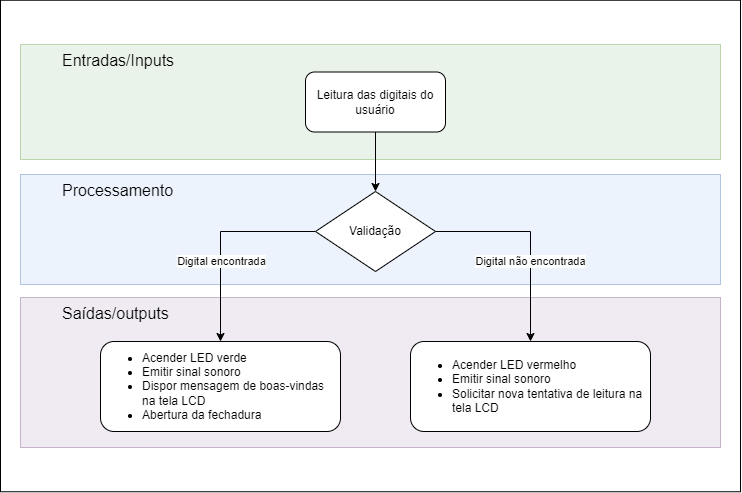

The diagram above was exported from draw.io. Its source (the exported page's mxGraphModel, read from the mxfile embedded in the PNG):
<mxGraphModel dx="1134" dy="597" grid="1" gridSize="10" guides="1" tooltips="1" connect="1" arrows="1" fold="1" page="1" pageScale="1" pageWidth="3300" pageHeight="4681" math="0" shadow="0">
  <root>
    <mxCell id="0" />
    <mxCell id="1" parent="0" />
    <mxCell id="2" value="" style="rounded=0;whiteSpace=wrap;html=1;" vertex="1" parent="1">
      <mxGeometry x="150" y="145.75" width="740" height="491.5" as="geometry" />
    </mxCell>
    <mxCell id="3" value="" style="group" vertex="1" connectable="0" parent="1">
      <mxGeometry x="170" y="190" width="700" height="403" as="geometry" />
    </mxCell>
    <mxCell id="4" value="&lt;blockquote style=&quot;margin: 0 0 0 40px; border: none; padding: 0px;&quot;&gt;&lt;font style=&quot;font-size: 16px;&quot;&gt;Saídas/outputs&lt;/font&gt;&lt;/blockquote&gt;" style="rounded=0;whiteSpace=wrap;html=1;verticalAlign=top;align=left;fillColor=#e1d5e7;strokeColor=#9673a6;opacity=50;glass=0;flipV=1;flipH=1;container=0;" vertex="1" parent="3">
      <mxGeometry y="253" width="700" height="150" as="geometry" />
    </mxCell>
    <mxCell id="5" value="&lt;blockquote style=&quot;margin: 0 0 0 40px; border: none; padding: 0px;&quot;&gt;&lt;font style=&quot;font-size: 16px;&quot;&gt;Processamento&lt;/font&gt;&lt;/blockquote&gt;" style="rounded=0;whiteSpace=wrap;html=1;verticalAlign=top;align=left;fillColor=#dae8fc;strokeColor=#6c8ebf;opacity=50;flipV=1;flipH=1;container=0;" vertex="1" parent="3">
      <mxGeometry y="130" width="700" height="110" as="geometry" />
    </mxCell>
    <mxCell id="6" value="&lt;blockquote style=&quot;margin: 0 0 0 40px; border: none; padding: 0px;&quot;&gt;&lt;font style=&quot;font-size: 16px;&quot;&gt;Entradas/Inputs&lt;/font&gt;&lt;/blockquote&gt;" style="rounded=0;whiteSpace=wrap;html=1;verticalAlign=top;align=left;fillColor=#d5e8d4;strokeColor=#82b366;opacity=50;flipV=1;flipH=1;container=0;" vertex="1" parent="3">
      <mxGeometry width="700" height="115" as="geometry" />
    </mxCell>
    <mxCell id="7" value="Leitura das digitais do usuário" style="rounded=1;whiteSpace=wrap;html=1;container=0;" vertex="1" parent="3">
      <mxGeometry x="285" y="27.5" width="140" height="60" as="geometry" />
    </mxCell>
    <mxCell id="8" style="edgeStyle=orthogonalEdgeStyle;rounded=0;orthogonalLoop=1;jettySize=auto;html=1;entryX=0.5;entryY=0;entryDx=0;entryDy=0;" edge="1" parent="3" source="10" target="14">
      <mxGeometry relative="1" as="geometry">
        <Array as="points">
          <mxPoint x="200" y="187" />
        </Array>
      </mxGeometry>
    </mxCell>
    <mxCell id="9" value="Digital encontrada" style="edgeLabel;html=1;align=center;verticalAlign=middle;resizable=0;points=[];container=0;" vertex="1" connectable="0" parent="8">
      <mxGeometry x="-0.2267" y="-1" relative="1" as="geometry">
        <mxPoint x="-16" y="30" as="offset" />
      </mxGeometry>
    </mxCell>
    <mxCell id="10" value="Validação" style="rhombus;whiteSpace=wrap;html=1;container=0;" vertex="1" parent="3">
      <mxGeometry x="295" y="147" width="120" height="80" as="geometry" />
    </mxCell>
    <mxCell id="11" style="edgeStyle=orthogonalEdgeStyle;rounded=0;orthogonalLoop=1;jettySize=auto;html=1;entryX=0.5;entryY=0;entryDx=0;entryDy=0;" edge="1" parent="3" source="7" target="10">
      <mxGeometry relative="1" as="geometry" />
    </mxCell>
    <mxCell id="12" style="edgeStyle=orthogonalEdgeStyle;rounded=0;orthogonalLoop=1;jettySize=auto;html=1;entryX=0.5;entryY=0;entryDx=0;entryDy=0;" edge="1" parent="3" source="10" target="15">
      <mxGeometry relative="1" as="geometry">
        <Array as="points">
          <mxPoint x="510" y="187" />
        </Array>
      </mxGeometry>
    </mxCell>
    <mxCell id="13" value="Digital não encontrada" style="edgeLabel;html=1;align=center;verticalAlign=middle;resizable=0;points=[];container=0;" vertex="1" connectable="0" parent="12">
      <mxGeometry x="-0.4648" relative="1" as="geometry">
        <mxPoint x="40" y="29" as="offset" />
      </mxGeometry>
    </mxCell>
    <mxCell id="14" value="&lt;ul&gt;&lt;li&gt;Acender LED verde&lt;/li&gt;&lt;li&gt;Emitir sinal sonoro&lt;/li&gt;&lt;li&gt;Dispor mensagem de boas-vindas na tela LCD&lt;/li&gt;&lt;li&gt;Abertura da fechadura&lt;/li&gt;&lt;/ul&gt;" style="rounded=1;whiteSpace=wrap;html=1;align=left;container=0;" vertex="1" parent="3">
      <mxGeometry x="80" y="297" width="240" height="90" as="geometry" />
    </mxCell>
    <mxCell id="15" value="&lt;ul&gt;&lt;li&gt;Acender LED vermelho&lt;/li&gt;&lt;li&gt;Emitir sinal sonoro&lt;/li&gt;&lt;li&gt;Solicitar nova tentativa de leitura na tela LCD&lt;/li&gt;&lt;/ul&gt;" style="rounded=1;whiteSpace=wrap;html=1;align=left;container=0;" vertex="1" parent="3">
      <mxGeometry x="390" y="297" width="240" height="90" as="geometry" />
    </mxCell>
  </root>
</mxGraphModel>